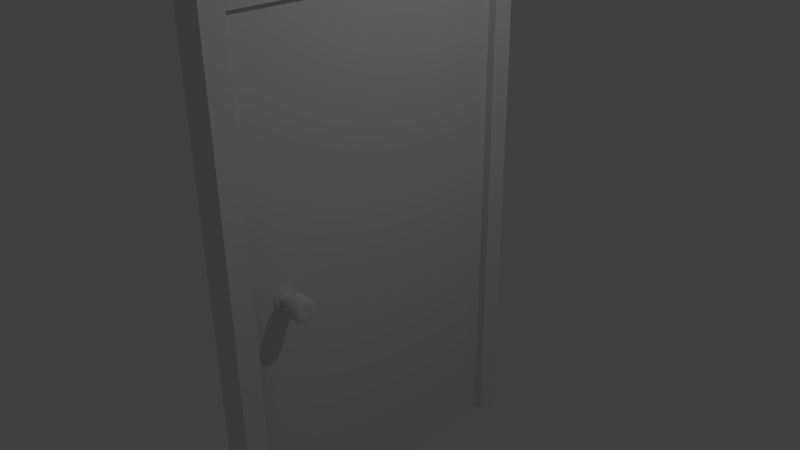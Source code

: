 # Source: doorknob.blend  (saved by Blender 2.74.0; exported with 4.5.12 LTS)
import bpy
from mathutils import Matrix  # noqa: F401  (used for matrix-valued properties, if any)

bpy.ops.wm.read_factory_settings(use_empty=True)
scene = bpy.context.scene
scene.name = 'Scene'

# ---- collections
col_collection_1 = bpy.data.collections.new('Collection 1'); scene.collection.children.link(col_collection_1)
col_collection_2 = bpy.data.collections.new('Collection 2'); scene.collection.children.link(col_collection_2)

# ---- materials (node trees are filled in below, after node groups)
mat_material = bpy.data.materials.new('Material')
mat_material.alpha_threshold = 0.0
mat_material.use_transparent_shadow = False
mat_material.roughness = 0.5
mat_material.line_color = (0.0, 0.0, 0.0, 1.0)
mat_material_001 = bpy.data.materials.new('Material.001')
mat_material_001.alpha_threshold = 0.0
mat_material_001.use_transparent_shadow = False
mat_material_001.roughness = 0.5
mat_material_001.line_color = (0.0, 0.0, 0.0, 1.0)

# ---- material node trees

# ---- world
world_world = bpy.data.worlds.new('World'); scene.world = world_world
world_world.color = (0.05088, 0.05088, 0.05088)
world_world.use_sun_shadow = False
world_world.sun_shadow_jitter_overblur = 0.0
world_world.cycles.sampling_method = 'MANUAL'
world_world.cycles.sample_map_resolution = 256

# ---- cameras
cam_camera = bpy.data.cameras.new('Camera')
cam_camera.clip_end = 100.0
cam_camera.lens = 35.0
cam_camera.sensor_width = 32.0
cam_camera.sensor_height = 18.0
cam_camera.ortho_scale = 7.314
cam_camera.dof.focus_distance = 0.0
cam_camera.dof.aperture_fstop = 128.0

# ---- lights
light_lamp = bpy.data.lights.new('Lamp', 'POINT')
light_lamp.transmission_factor = 0.0
light_lamp.cutoff_distance = 30.0
light_lamp.energy = 100.0
light_lamp.shadow_buffer_clip_start = 1.001
light_lamp.shadow_soft_size = 0.1
light_lamp.shadow_maximum_resolution = 0.006
light_lamp.use_absolute_resolution = True
light_lamp.cycles.use_multiple_importance_sampling = False

# ---- meshes
me_cube = bpy.data.meshes.new('Cube')
me_cube.from_pydata([(1.0, 1.0, -1.0), (1.0, -1.0, -1.0), (-1.0, -1.0, -1.0), (-1.0, 1.0, -1.0), (1.0, 1.0, 1.0), (1.0, -1.0, 1.0), (-1.0, -1.0, 1.0), (-1.0, 1.0, 1.0)], [], [(0, 1, 2, 3), (4, 7, 6, 5), (0, 4, 5, 1), (1, 5, 6, 2), (2, 6, 7, 3), (4, 0, 3, 7)])
me_cube.materials.append(mat_material)
me_cube.use_remesh_preserve_volume = False
me_cube.use_remesh_preserve_attributes = False
me_cube.use_mirror_vertex_groups = False
me_cube.update()
me_cube_001 = bpy.data.meshes.new('Cube.001')
me_cube_001.from_pydata([(2.235, 1.0, -1.0), (1.0, -1.0, -1.0), (-1.0, -1.0, -1.0), (-2.485, 1.0, -1.0), (2.235, 1.0, 1.0), (2.235, -1.0, 1.0), (-2.485, -1.0, 1.0), (-2.485, 1.0, 1.0), (2.235, -1.0, -1.0), (-2.485, -1.0, -1.0), (2.235, -1.0, 1.0), (-2.485, -1.0, 1.0), (2.235, -1.152, -1.0), (-2.485, -1.152, -1.0), (2.235, -1.152, 1.0), (-2.485, -1.152, 1.0), (2.235, 1.0, 1.087), (2.235, -1.0, 1.087), (-2.485, 1.0, 1.087), (-2.485, -1.0, 1.087), (2.235, 1.152, -1.0), (-2.485, 1.152, -1.0), (2.235, 1.152, 1.0), (-2.485, 1.152, 1.0), (2.235, 1.0, 1.087), (-2.485, 1.0, 1.087), (2.235, 1.152, 1.087), (-2.485, 1.152, 1.087), (2.235, -1.0, 1.087), (-2.485, -1.0, 1.087), (2.235, -1.152, 1.087), (-2.485, -1.152, 1.087)], [], [(7, 6, 19, 18), (5, 6, 11, 10), (4, 22, 26, 24), (11, 15, 31, 29), (6, 2, 9, 11), (1, 5, 10, 8), (2, 1, 8, 9), (12, 14, 15, 13), (11, 9, 13, 15), (8, 10, 14, 12), (9, 8, 12, 13), (16, 18, 19, 17), (6, 5, 17, 19), (5, 4, 16, 17), (22, 20, 21, 23), (3, 7, 23, 21), (4, 0, 20, 22), (0, 3, 21, 20), (25, 24, 26, 27), (23, 7, 25, 27), (22, 23, 27, 26), (7, 4, 24, 25), (28, 29, 31, 30), (14, 10, 28, 30), (15, 14, 30, 31), (10, 11, 29, 28), (10, 8, 9, 11), (3, 0, 4, 7), (11, 7, 4, 10)])
me_cube_001.materials.append(mat_material_001)
me_cube_001.use_remesh_preserve_volume = False
me_cube_001.use_remesh_preserve_attributes = False
me_cube_001.use_mirror_vertex_groups = False
me_cube_001.update()
me_circle = bpy.data.meshes.new('Circle')
me_circle.from_pydata([(0.0, 1.0, 0.0), (-0.1951, 0.9808, 0.0), (-0.3827, 0.9239, 0.0), (-0.5556, 0.8315, 0.0), (-0.7071, 0.7071, 0.0), (-0.8315, 0.5556, 0.0), (-0.9239, 0.3827, 0.0), (-0.9808, 0.1951, 0.0), (-1.0, 7.55e-08, 0.0), (-0.9808, -0.1951, 0.0), (-0.9239, -0.3827, 0.0), (-0.8315, -0.5556, 0.0), (-0.7071, -0.7071, 0.0), (-0.5556, -0.8315, 0.0), (-0.3827, -0.9239, 0.0), (-0.1951, -0.9808, 0.0), (3.258e-07, -1.0, 0.0), (0.1951, -0.9808, 0.0), (0.3827, -0.9239, 0.0), (0.5556, -0.8315, 0.0), (0.7071, -0.7071, 0.0), (0.8315, -0.5556, 0.0), (0.9239, -0.3827, 0.0), (0.9808, -0.1951, 0.0), (1.0, 9.656e-07, 0.0), (0.9808, 0.1951, 0.0), (0.9239, 0.3827, 0.0), (0.8315, 0.5556, 0.0), (0.7071, 0.7071, 0.0), (0.5556, 0.8315, 0.0), (0.3827, 0.9239, 0.0), (0.1951, 0.9808, 0.0), (4.397e-09, 1.0, 0.05824), (-0.1951, 0.9808, 0.05824), (-0.3827, 0.9239, 0.05824), (-0.5556, 0.8315, 0.05824), (-0.7071, 0.7071, 0.05824), (-0.8315, 0.5556, 0.05824), (-0.9239, 0.3827, 0.05824), (-0.9808, 0.1951, 0.05824), (-1.0, 7.55e-08, 0.05824), (-0.9808, -0.1951, 0.05824), (-0.9239, -0.3827, 0.05824), (-0.8315, -0.5556, 0.05824), (-0.7071, -0.7071, 0.05824), (-0.5556, -0.8315, 0.05824), (-0.3827, -0.9239, 0.05824), (-0.1951, -0.9808, 0.05824), (3.302e-07, -1.0, 0.05824), (0.1951, -0.9808, 0.05824), (0.3827, -0.9239, 0.05824), (0.5556, -0.8315, 0.05824), (0.7071, -0.7071, 0.05824), (0.8315, -0.5556, 0.05824), (0.9239, -0.3827, 0.05824), (0.9808, -0.1951, 0.05824), (1.0, 9.656e-07, 0.05824), (0.9808, 0.1951, 0.05824), (0.9239, 0.3827, 0.05824), (0.8315, 0.5556, 0.05824), (0.7071, 0.7071, 0.05824), (0.5556, 0.8315, 0.05824), (0.3827, 0.9239, 0.05824), (0.1951, 0.9808, 0.05824), (1.47e-09, 0.9383, 0.1242), (-0.183, 0.9202, 0.1242), (-0.3591, 0.8668, 0.1242), (-0.5213, 0.7801, 0.1242), (-0.6634, 0.6634, 0.1242), (-0.7801, 0.5213, 0.1242), (-0.8668, 0.3591, 0.1242), (-0.9202, 0.183, 0.1242), (-0.9383, 8.843e-08, 0.1242), (-0.9202, -0.183, 0.1242), (-0.8668, -0.3591, 0.1242), (-0.7801, -0.5213, 0.1242), (-0.6634, -0.6634, 0.1242), (-0.5213, -0.7801, 0.1242), (-0.3591, -0.8668, 0.1242), (-0.183, -0.9202, 0.1242), (3.072e-07, -0.9383, 0.1242), (0.183, -0.9202, 0.1242), (0.3591, -0.8668, 0.1242), (0.5213, -0.7801, 0.1242), (0.6634, -0.6634, 0.1242), (0.7801, -0.5213, 0.1242), (0.8668, -0.3591, 0.1242), (0.9202, -0.183, 0.1242), (0.9383, 9.236e-07, 0.1242), (0.9202, 0.183, 0.1242), (0.8668, 0.3591, 0.1242), (0.7801, 0.5213, 0.1242), (0.6634, 0.6634, 0.1242), (0.5213, 0.7801, 0.1242), (0.3591, 0.8668, 0.1242), (0.183, 0.9202, 0.1242), (-2.318e-08, 0.7061, 0.2097), (-0.1378, 0.6926, 0.2097), (-0.2702, 0.6524, 0.2097), (-0.3923, 0.5871, 0.2097), (-0.4993, 0.4993, 0.2097), (-0.5871, 0.3923, 0.2097), (-0.6524, 0.2702, 0.2097), (-0.6926, 0.1378, 0.2097), (-0.7061, 1.403e-07, 0.2097), (-0.6926, -0.1378, 0.2097), (-0.6524, -0.2702, 0.2097), (-0.5871, -0.3923, 0.2097), (-0.4993, -0.4993, 0.2097), (-0.3923, -0.5871, 0.2097), (-0.2702, -0.6524, 0.2097), (-0.1378, -0.6926, 0.2097), (2.069e-07, -0.7061, 0.2097), (0.1378, -0.6926, 0.2097), (0.2702, -0.6524, 0.2097), (0.3923, -0.5871, 0.2097), (0.4993, -0.4993, 0.2097), (0.5871, -0.3923, 0.2097), (0.6524, -0.2702, 0.2097), (0.6926, -0.1378, 0.2097), (0.7061, 7.688e-07, 0.2097), (0.6926, 0.1378, 0.2097), (0.6524, 0.2702, 0.2097), (0.5871, 0.3923, 0.2097), (0.4993, 0.4993, 0.2097), (0.3923, 0.5871, 0.2097), (0.2702, 0.6524, 0.2097), (0.1378, 0.6926, 0.2097), (-3.161e-08, 0.6674, 0.1589), (-0.1302, 0.6546, 0.1589), (-0.2554, 0.6166, 0.1589), (-0.3708, 0.5549, 0.1589), (-0.4719, 0.4719, 0.1589), (-0.5549, 0.3708, 0.1589), (-0.6166, 0.2554, 0.1589), (-0.6546, 0.1302, 0.1589), (-0.6674, 1.501e-07, 0.1589), (-0.6546, -0.1302, 0.1589), (-0.6166, -0.2554, 0.1589), (-0.5549, -0.3708, 0.1589), (-0.4719, -0.4719, 0.1589), (-0.3708, -0.5549, 0.1589), (-0.2554, -0.6166, 0.1589), (-0.1302, -0.6546, 0.1589), (1.859e-07, -0.6674, 0.1589), (0.1302, -0.6546, 0.1589), (0.2554, -0.6166, 0.1589), (0.3708, -0.5549, 0.1589), (0.4719, -0.4719, 0.1589), (0.5549, -0.3708, 0.1589), (0.6166, -0.2554, 0.1589), (0.6546, -0.1302, 0.1589), (0.6674, 7.441e-07, 0.1589), (0.6546, 0.1302, 0.1589), (0.6166, 0.2554, 0.1589), (0.5549, 0.3708, 0.1589), (0.4719, 0.4719, 0.1589), (0.3708, 0.5549, 0.1589), (0.2554, 0.6166, 0.1589), (0.1302, 0.6546, 0.1589), (-3.74e-08, 0.6153, 0.1589), (-0.12, 0.6035, 0.1589), (-0.2355, 0.5685, 0.1589), (-0.3419, 0.5116, 0.1589), (-0.4351, 0.4351, 0.1589), (-0.5116, 0.3419, 0.1589), (-0.5685, 0.2355, 0.1589), (-0.6035, 0.12, 0.1589), (-0.6153, 1.615e-07, 0.1589), (-0.6035, -0.12, 0.1589), (-0.5685, -0.2355, 0.1589), (-0.5116, -0.3419, 0.1589), (-0.4351, -0.4351, 0.1589), (-0.3419, -0.5116, 0.1589), (-0.2355, -0.5685, 0.1589), (-0.12, -0.6035, 0.1589), (1.631e-07, -0.6153, 0.1589), (0.12, -0.6035, 0.1589), (0.2355, -0.5685, 0.1589), (0.3419, -0.5116, 0.1589), (0.4351, -0.4351, 0.1589), (0.5116, -0.3419, 0.1589), (0.5685, -0.2355, 0.1589), (0.6035, -0.12, 0.1589), (0.6153, 7.092e-07, 0.1589), (0.6035, 0.12, 0.1589), (0.5685, 0.2355, 0.1589), (0.5116, 0.3419, 0.1589), (0.4351, 0.4351, 0.1589), (0.3419, 0.5116, 0.1589), (0.2355, 0.5685, 0.1589), (0.12, 0.6035, 0.1589), (-1.89e-08, 0.3628, 0.6804), (-0.07078, 0.3558, 0.6804), (-0.1388, 0.3352, 0.6804), (-0.2016, 0.3017, 0.6804), (-0.2566, 0.2566, 0.6804), (-0.3017, 0.2016, 0.6804), (-0.3352, 0.1388, 0.6804), (-0.3558, 0.07078, 0.6804), (-0.3628, 2.251e-07, 0.6804), (-0.3558, -0.07078, 0.6804), (-0.3352, -0.1388, 0.6804), (-0.3017, -0.2016, 0.6804), (-0.2566, -0.2566, 0.6804), (-0.2016, -0.3017, 0.6804), (-0.1388, -0.3352, 0.6804), (-0.07078, -0.3558, 0.6804), (9.932e-08, -0.3628, 0.6804), (0.07078, -0.3558, 0.6804), (0.1388, -0.3352, 0.6804), (0.2016, -0.3017, 0.6804), (0.2566, -0.2566, 0.6804), (0.3017, -0.2016, 0.6804), (0.3352, -0.1388, 0.6804), (0.3558, -0.07078, 0.6804), (0.3628, 5.481e-07, 0.6804), (0.3558, 0.07078, 0.6804), (0.3352, 0.1388, 0.6804), (0.3017, 0.2016, 0.6804), (0.2566, 0.2566, 0.6804), (0.2016, 0.3017, 0.6804), (0.1388, 0.3352, 0.6804), (0.07078, 0.3558, 0.6804), (-3.665e-09, 0.3628, 0.8822), (-0.07078, 0.3558, 0.8822), (-0.1388, 0.3352, 0.8822), (-0.2016, 0.3017, 0.8822), (-0.2566, 0.2566, 0.8822), (-0.3017, 0.2016, 0.8822), (-0.3352, 0.1388, 0.8822), (-0.3558, 0.07078, 0.8822), (-0.3628, 2.251e-07, 0.8822), (-0.3558, -0.07078, 0.8822), (-0.3352, -0.1388, 0.8822), (-0.3017, -0.2016, 0.8822), (-0.2566, -0.2566, 0.8822), (-0.2016, -0.3017, 0.8822), (-0.1388, -0.3352, 0.8822), (-0.07078, -0.3558, 0.8822), (1.146e-07, -0.3628, 0.8822), (0.07078, -0.3558, 0.8822), (0.1388, -0.3352, 0.8822), (0.2016, -0.3017, 0.8822), (0.2566, -0.2566, 0.8822), (0.3017, -0.2016, 0.8822), (0.3352, -0.1388, 0.8822), (0.3558, -0.07078, 0.8822), (0.3628, 5.481e-07, 0.8822), (0.3558, 0.07078, 0.8822), (0.3352, 0.1388, 0.8822), (0.3017, 0.2016, 0.8822), (0.2566, 0.2566, 0.8822), (0.2016, 0.3017, 0.8822), (0.1388, 0.3352, 0.8822), (0.07078, 0.3558, 0.8822), (3.279e-08, 0.8643, 0.8822), (-0.1686, 0.8477, 0.8822), (-0.3308, 0.7985, 0.8822), (-0.4802, 0.7187, 0.8822), (-0.6112, 0.6112, 0.8822), (-0.7187, 0.4802, 0.8822), (-0.7985, 0.3308, 0.8822), (-0.8477, 0.1686, 0.8822), (-0.8643, 9.351e-08, 0.8822), (-0.8477, -0.1686, 0.8822), (-0.7985, -0.3308, 0.8822), (-0.7187, -0.4802, 0.8822), (-0.6112, -0.6112, 0.8822), (-0.4802, -0.7187, 0.8822), (-0.3308, -0.7985, 0.8822), (-0.1686, -0.8477, 0.8822), (3.144e-07, -0.8643, 0.8822), (0.1686, -0.8477, 0.8822), (0.3308, -0.7985, 0.8822), (0.4802, -0.7187, 0.8822), (0.6112, -0.6112, 0.8822), (0.7187, -0.4802, 0.8822), (0.7985, -0.3308, 0.8822), (0.8477, -0.1686, 0.8822), (0.8643, 8.629e-07, 0.8822), (0.8477, 0.1686, 0.8822), (0.7985, 0.3308, 0.8822), (0.7187, 0.4802, 0.8822), (0.6112, 0.6112, 0.8822), (0.4802, 0.7187, 0.8822), (0.3308, 0.7985, 0.8822), (0.1686, 0.8477, 0.8822), (5.545e-08, 0.9474, 1.027), (-0.1848, 0.9292, 1.027), (-0.3626, 0.8753, 1.027), (-0.5264, 0.7878, 1.027), (-0.6699, 0.6699, 1.027), (-0.7878, 0.5264, 1.027), (-0.8753, 0.3626, 1.027), (-0.9292, 0.1848, 1.027), (-0.9474, 7.152e-08, 1.027), (-0.9292, -0.1848, 1.027), (-0.8753, -0.3626, 1.027), (-0.7878, -0.5264, 1.027), (-0.6699, -0.6699, 1.027), (-0.5264, -0.7878, 1.027), (-0.3626, -0.8753, 1.027), (-0.1848, -0.9292, 1.027), (3.642e-07, -0.9474, 1.027), (0.1848, -0.9292, 1.027), (0.3626, -0.8753, 1.027), (0.5264, -0.7878, 1.027), (0.6699, -0.6699, 1.027), (0.7878, -0.5264, 1.027), (0.8753, -0.3626, 1.027), (0.9292, -0.1848, 1.027), (0.9474, 9.148e-07, 1.027), (0.9292, 0.1848, 1.027), (0.8753, 0.3626, 1.027), (0.7878, 0.5264, 1.027), (0.6699, 0.6699, 1.027), (0.5264, 0.7878, 1.027), (0.3626, 0.8753, 1.027), (0.1848, 0.9292, 1.027), (7.535e-08, 0.9963, 1.228), (-0.1944, 0.9772, 1.228), (-0.3813, 0.9205, 1.228), (-0.5535, 0.8284, 1.228), (-0.7045, 0.7045, 1.228), (-0.8284, 0.5535, 1.228), (-0.9205, 0.3813, 1.228), (-0.9772, 0.1944, 1.228), (-0.9963, 6.195e-08, 1.228), (-0.9772, -0.1944, 1.228), (-0.9205, -0.3813, 1.228), (-0.8284, -0.5535, 1.228), (-0.7045, -0.7045, 1.228), (-0.5535, -0.8284, 1.228), (-0.3813, -0.9205, 1.228), (-0.1944, -0.9772, 1.228), (4e-07, -0.9963, 1.228), (0.1944, -0.9772, 1.228), (0.3813, -0.9205, 1.228), (0.5535, -0.8284, 1.228), (0.7045, -0.7045, 1.228), (0.8284, -0.5535, 1.228), (0.9205, -0.3813, 1.228), (0.9772, -0.1944, 1.228), (0.9963, 9.488e-07, 1.228), (0.9772, 0.1944, 1.228), (0.9205, 0.3813, 1.228), (0.8284, 0.5535, 1.228), (0.7045, 0.7045, 1.228), (0.5535, 0.8284, 1.228), (0.3813, 0.9205, 1.228), (0.1944, 0.9772, 1.228), (1.533e-07, 0.9963, 2.26), (-0.1944, 0.9772, 2.26), (-0.3813, 0.9205, 2.26), (-0.5535, 0.8284, 2.26), (-0.7045, 0.7045, 2.26), (-0.8284, 0.5535, 2.26), (-0.9205, 0.3813, 2.26), (-0.9772, 0.1944, 2.26), (-0.9963, 6.195e-08, 2.26), (-0.9772, -0.1944, 2.26), (-0.9205, -0.3813, 2.26), (-0.8284, -0.5535, 2.26), (-0.7045, -0.7045, 2.26), (-0.5535, -0.8284, 2.26), (-0.3813, -0.9205, 2.26), (-0.1944, -0.9772, 2.26), (4.779e-07, -0.9963, 2.26), (0.1944, -0.9772, 2.26), (0.3813, -0.9205, 2.26), (0.5535, -0.8284, 2.26), (0.7045, -0.7045, 2.26), (0.8284, -0.5535, 2.26), (0.9205, -0.3813, 2.26), (0.9772, -0.1944, 2.26), (0.9963, 9.488e-07, 2.26), (0.9772, 0.1944, 2.26), (0.9205, 0.3813, 2.26), (0.8284, 0.5535, 2.26), (0.7045, 0.7045, 2.26), (0.5535, 0.8284, 2.26), (0.3813, 0.9205, 2.26), (0.1944, 0.9772, 2.26), (1.629e-07, 0.9238, 2.475), (-0.1802, 0.9061, 2.475), (-0.3535, 0.8535, 2.475), (-0.5133, 0.7681, 2.475), (-0.6533, 0.6533, 2.475), (-0.7681, 0.5133, 2.475), (-0.8535, 0.3535, 2.475), (-0.9061, 0.1802, 2.475), (-0.9238, 7.926e-08, 2.475), (-0.9061, -0.1802, 2.475), (-0.8535, -0.3535, 2.475), (-0.7681, -0.5133, 2.475), (-0.6533, -0.6533, 2.475), (-0.5133, -0.7681, 2.475), (-0.3535, -0.8535, 2.475), (-0.1802, -0.9061, 2.475), (4.639e-07, -0.9238, 2.475), (0.1802, -0.9061, 2.475), (0.3535, -0.8535, 2.475), (0.5133, -0.7681, 2.475), (0.6533, -0.6532, 2.475), (0.7681, -0.5133, 2.475), (0.8535, -0.3535, 2.475), (0.9061, -0.1802, 2.475), (0.9238, 9.016e-07, 2.475), (0.9061, 0.1802, 2.475), (0.8535, 0.3535, 2.475), (0.7681, 0.5133, 2.475), (0.6532, 0.6533, 2.475), (0.5133, 0.7681, 2.475), (0.3535, 0.8535, 2.475), (0.1802, 0.9061, 2.475), (1.511e-07, 0.7376, 2.596), (-0.1439, 0.7234, 2.596), (-0.2823, 0.6815, 2.596), (-0.4098, 0.6133, 2.596), (-0.5216, 0.5216, 2.596), (-0.6133, 0.4098, 2.596), (-0.6815, 0.2823, 2.596), (-0.7234, 0.1439, 2.596), (-0.7376, 1.241e-07, 2.596), (-0.7234, -0.1439, 2.596), (-0.6815, -0.2823, 2.596), (-0.6133, -0.4098, 2.596), (-0.5216, -0.5216, 2.596), (-0.4098, -0.6133, 2.596), (-0.2823, -0.6815, 2.596), (-0.1439, -0.7234, 2.596), (3.915e-07, -0.7376, 2.596), (0.1439, -0.7234, 2.596), (0.2823, -0.6815, 2.596), (0.4098, -0.6133, 2.596), (0.5216, -0.5216, 2.596), (0.6133, -0.4098, 2.596), (0.6815, -0.2823, 2.596), (0.7234, -0.1439, 2.596), (0.7376, 7.806e-07, 2.596), (0.7234, 0.1439, 2.596), (0.6815, 0.2823, 2.596), (0.6133, 0.4098, 2.596), (0.5216, 0.5216, 2.596), (0.4098, 0.6133, 2.596), (0.2823, 0.6815, 2.596), (0.1439, 0.7234, 2.596), (1.099e-07, 0.3261, 2.596), (-0.06361, 0.3198, 2.596), (-0.1248, 0.3013, 2.596), (-0.1812, 0.2711, 2.596), (-0.2306, 0.2306, 2.596), (-0.2711, 0.1812, 2.596), (-0.3013, 0.1248, 2.596), (-0.3198, 0.06361, 2.596), (-0.3261, 2.243e-07, 2.596), (-0.3198, -0.06361, 2.596), (-0.3013, -0.1248, 2.596), (-0.2711, -0.1812, 2.596), (-0.2306, -0.2306, 2.596), (-0.1812, -0.2711, 2.596), (-0.1248, -0.3013, 2.596), (-0.06361, -0.3198, 2.596), (2.162e-07, -0.3261, 2.596), (0.06361, -0.3198, 2.596), (0.1248, -0.3013, 2.596), (0.1812, -0.2711, 2.596), (0.2306, -0.2306, 2.596), (0.2711, -0.1812, 2.596), (0.3013, -0.1248, 2.596), (0.3198, -0.06361, 2.596), (0.3261, 5.145e-07, 2.596), (0.3198, 0.06361, 2.596), (0.3013, 0.1248, 2.596), (0.2711, 0.1812, 2.596), (0.2306, 0.2306, 2.596), (0.1812, 0.2711, 2.596), (0.1248, 0.3013, 2.596), (0.06361, 0.3198, 2.596), (0.1458, 0.0328, 2.573), (0.1458, -0.01318, 2.573), (-0.1396, 0.02991, 2.573), (-0.1396, -0.01607, 2.573), (-0.03912, -0.03391, 2.573), (0.03224, 0.01831, 2.573), (0.1036, 0.006707, 2.573), (0.1036, -0.03927, 2.573), (0.03224, -0.02767, 2.573), (-0.03912, -0.07989, 2.573), (0.1458, 0.0328, 2.525), (0.1458, -0.01318, 2.525), (-0.1396, 0.02991, 2.525), (-0.1396, -0.01607, 2.525), (-0.03912, -0.03391, 2.525), (0.03224, 0.01831, 2.525), (0.1036, 0.006707, 2.525), (0.1036, -0.03927, 2.525), (0.03224, -0.02767, 2.525), (-0.03912, -0.07989, 2.525), (9.217e-08, 0.1826, 2.551), (-0.03563, 0.1791, 2.551), (-0.06988, 0.1687, 2.551), (-0.1015, 0.1518, 2.551), (-0.1291, 0.1291, 2.551), (-0.1518, 0.1015, 2.551), (-0.1687, 0.06988, 2.551), (-0.1791, 0.03563, 2.551), (-0.1826, 2.538e-07, 2.551), (-0.1791, -0.03563, 2.551), (-0.1687, -0.06988, 2.551), (-0.1518, -0.1015, 2.551), (-0.1291, -0.1291, 2.551), (-0.1015, -0.1518, 2.551), (-0.06988, -0.1687, 2.551), (-0.03563, -0.1791, 2.551), (1.517e-07, -0.1826, 2.551), (0.03563, -0.1791, 2.551), (0.06988, -0.1687, 2.551), (0.1015, -0.1518, 2.551), (0.1291, -0.1291, 2.551), (0.1518, -0.1015, 2.551), (0.1687, -0.06988, 2.551), (0.1791, -0.03563, 2.551), (0.1826, 4.164e-07, 2.551), (0.1791, 0.03563, 2.551), (0.1687, 0.06988, 2.551), (0.1518, 0.1015, 2.551), (0.1291, 0.1291, 2.551), (0.1015, 0.1518, 2.551), (0.06988, 0.1687, 2.551), (0.03563, 0.1791, 2.551)], [], [(28, 27, 59, 60), (17, 16, 48, 49), (6, 5, 37, 38), (26, 25, 57, 58), (4, 3, 35, 36), (15, 14, 46, 47), (24, 23, 55, 56), (2, 1, 33, 34), (13, 12, 44, 45), (22, 21, 53, 54), (11, 10, 42, 43), (31, 30, 62, 63), (20, 19, 51, 52), (9, 8, 40, 41), (29, 28, 60, 61), (18, 17, 49, 50), (7, 6, 38, 39), (27, 26, 58, 59), (5, 4, 36, 37), (16, 15, 47, 48), (25, 24, 56, 57), (3, 2, 34, 35), (14, 13, 45, 46), (23, 22, 54, 55), (1, 0, 32, 33), (12, 11, 43, 44), (0, 31, 63, 32), (21, 20, 52, 53), (10, 9, 41, 42), (30, 29, 61, 62), (19, 18, 50, 51), (8, 7, 39, 40), (61, 60, 92, 93), (50, 49, 81, 82), (39, 38, 70, 71), (59, 58, 90, 91), (37, 36, 68, 69), (48, 47, 79, 80), (57, 56, 88, 89), (35, 34, 66, 67), (46, 45, 77, 78), (55, 54, 86, 87), (33, 32, 64, 65), (44, 43, 75, 76), (32, 63, 95, 64), (53, 52, 84, 85), (42, 41, 73, 74), (62, 61, 93, 94), (51, 50, 82, 83), (40, 39, 71, 72), (60, 59, 91, 92), (49, 48, 80, 81), (38, 37, 69, 70), (58, 57, 89, 90), (36, 35, 67, 68), (47, 46, 78, 79), (56, 55, 87, 88), (34, 33, 65, 66), (45, 44, 76, 77), (54, 53, 85, 86), (43, 42, 74, 75), (63, 62, 94, 95), (52, 51, 83, 84), (41, 40, 72, 73), (95, 94, 126, 127), (84, 83, 115, 116), (73, 72, 104, 105), (93, 92, 124, 125), (82, 81, 113, 114), (71, 70, 102, 103), (91, 90, 122, 123), (69, 68, 100, 101), (80, 79, 111, 112), (89, 88, 120, 121), (67, 66, 98, 99), (78, 77, 109, 110), (87, 86, 118, 119), (65, 64, 96, 97), (76, 75, 107, 108), (64, 95, 127, 96), (85, 84, 116, 117), (74, 73, 105, 106), (94, 93, 125, 126), (83, 82, 114, 115), (72, 71, 103, 104), (92, 91, 123, 124), (81, 80, 112, 113), (70, 69, 101, 102), (90, 89, 121, 122), (68, 67, 99, 100), (79, 78, 110, 111), (88, 87, 119, 120), (66, 65, 97, 98), (77, 76, 108, 109), (86, 85, 117, 118), (75, 74, 106, 107), (118, 117, 149, 150), (107, 106, 138, 139), (127, 126, 158, 159), (116, 115, 147, 148), (105, 104, 136, 137), (125, 124, 156, 157), (114, 113, 145, 146), (103, 102, 134, 135), (123, 122, 154, 155), (101, 100, 132, 133), (112, 111, 143, 144), (121, 120, 152, 153), (99, 98, 130, 131), (110, 109, 141, 142), (119, 118, 150, 151), (97, 96, 128, 129), (108, 107, 139, 140), (96, 127, 159, 128), (117, 116, 148, 149), (106, 105, 137, 138), (126, 125, 157, 158), (115, 114, 146, 147), (104, 103, 135, 136), (124, 123, 155, 156), (113, 112, 144, 145), (102, 101, 133, 134), (122, 121, 153, 154), (100, 99, 131, 132), (111, 110, 142, 143), (120, 119, 151, 152), (98, 97, 129, 130), (109, 108, 140, 141), (152, 151, 183, 184), (130, 129, 161, 162), (141, 140, 172, 173), (150, 149, 181, 182), (139, 138, 170, 171), (159, 158, 190, 191), (148, 147, 179, 180), (137, 136, 168, 169), (157, 156, 188, 189), (146, 145, 177, 178), (135, 134, 166, 167), (155, 154, 186, 187), (133, 132, 164, 165), (144, 143, 175, 176), (153, 152, 184, 185), (131, 130, 162, 163), (142, 141, 173, 174), (151, 150, 182, 183), (129, 128, 160, 161), (140, 139, 171, 172), (128, 159, 191, 160), (149, 148, 180, 181), (138, 137, 169, 170), (158, 157, 189, 190), (147, 146, 178, 179), (136, 135, 167, 168), (156, 155, 187, 188), (145, 144, 176, 177), (134, 133, 165, 166), (154, 153, 185, 186), (132, 131, 163, 164), (143, 142, 174, 175), (186, 185, 217, 218), (164, 163, 195, 196), (175, 174, 206, 207), (184, 183, 215, 216), (162, 161, 193, 194), (173, 172, 204, 205), (182, 181, 213, 214), (171, 170, 202, 203), (191, 190, 222, 223), (180, 179, 211, 212), (169, 168, 200, 201), (189, 188, 220, 221), (178, 177, 209, 210), (167, 166, 198, 199), (187, 186, 218, 219), (165, 164, 196, 197), (176, 175, 207, 208), (185, 184, 216, 217), (163, 162, 194, 195), (174, 173, 205, 206), (183, 182, 214, 215), (161, 160, 192, 193), (172, 171, 203, 204), (160, 191, 223, 192), (181, 180, 212, 213), (170, 169, 201, 202), (190, 189, 221, 222), (179, 178, 210, 211), (168, 167, 199, 200), (188, 187, 219, 220), (177, 176, 208, 209), (166, 165, 197, 198), (220, 219, 251, 252), (209, 208, 240, 241), (198, 197, 229, 230), (218, 217, 249, 250), (196, 195, 227, 228), (207, 206, 238, 239), (216, 215, 247, 248), (194, 193, 225, 226), (205, 204, 236, 237), (214, 213, 245, 246), (203, 202, 234, 235), (223, 222, 254, 255), (212, 211, 243, 244), (201, 200, 232, 233), (221, 220, 252, 253), (210, 209, 241, 242), (199, 198, 230, 231), (219, 218, 250, 251), (197, 196, 228, 229), (208, 207, 239, 240), (217, 216, 248, 249), (195, 194, 226, 227), (206, 205, 237, 238), (215, 214, 246, 247), (193, 192, 224, 225), (204, 203, 235, 236), (192, 223, 255, 224), (213, 212, 244, 245), (202, 201, 233, 234), (222, 221, 253, 254), (211, 210, 242, 243), (200, 199, 231, 232), (254, 253, 285, 286), (243, 242, 274, 275), (232, 231, 263, 264), (252, 251, 283, 284), (241, 240, 272, 273), (230, 229, 261, 262), (250, 249, 281, 282), (228, 227, 259, 260), (239, 238, 270, 271), (248, 247, 279, 280), (226, 225, 257, 258), (237, 236, 268, 269), (246, 245, 277, 278), (235, 234, 266, 267), (255, 254, 286, 287), (244, 243, 275, 276), (233, 232, 264, 265), (253, 252, 284, 285), (242, 241, 273, 274), (231, 230, 262, 263), (251, 250, 282, 283), (229, 228, 260, 261), (240, 239, 271, 272), (249, 248, 280, 281), (227, 226, 258, 259), (238, 237, 269, 270), (247, 246, 278, 279), (225, 224, 256, 257), (236, 235, 267, 268), (224, 255, 287, 256), (245, 244, 276, 277), (234, 233, 265, 266), (256, 287, 319, 288), (277, 276, 308, 309), (266, 265, 297, 298), (286, 285, 317, 318), (275, 274, 306, 307), (264, 263, 295, 296), (284, 283, 315, 316), (273, 272, 304, 305), (262, 261, 293, 294), (282, 281, 313, 314), (260, 259, 291, 292), (271, 270, 302, 303), (280, 279, 311, 312), (258, 257, 289, 290), (269, 268, 300, 301), (278, 277, 309, 310), (267, 266, 298, 299), (287, 286, 318, 319), (276, 275, 307, 308), (265, 264, 296, 297), (285, 284, 316, 317), (274, 273, 305, 306), (263, 262, 294, 295), (283, 282, 314, 315), (261, 260, 292, 293), (272, 271, 303, 304), (281, 280, 312, 313), (259, 258, 290, 291), (270, 269, 301, 302), (279, 278, 310, 311), (257, 256, 288, 289), (268, 267, 299, 300), (311, 310, 342, 343), (289, 288, 320, 321), (300, 299, 331, 332), (288, 319, 351, 320), (309, 308, 340, 341), (298, 297, 329, 330), (318, 317, 349, 350), (307, 306, 338, 339), (296, 295, 327, 328), (316, 315, 347, 348), (305, 304, 336, 337), (294, 293, 325, 326), (314, 313, 345, 346), (292, 291, 323, 324), (303, 302, 334, 335), (312, 311, 343, 344), (290, 289, 321, 322), (301, 300, 332, 333), (310, 309, 341, 342), (299, 298, 330, 331), (319, 318, 350, 351), (308, 307, 339, 340), (297, 296, 328, 329), (317, 316, 348, 349), (306, 305, 337, 338), (295, 294, 326, 327), (315, 314, 346, 347), (293, 292, 324, 325), (304, 303, 335, 336), (313, 312, 344, 345), (291, 290, 322, 323), (302, 301, 333, 334), (345, 344, 376, 377), (323, 322, 354, 355), (334, 333, 365, 366), (343, 342, 374, 375), (321, 320, 352, 353), (332, 331, 363, 364), (320, 351, 383, 352), (341, 340, 372, 373), (330, 329, 361, 362), (350, 349, 381, 382), (339, 338, 370, 371), (328, 327, 359, 360), (348, 347, 379, 380), (337, 336, 368, 369), (326, 325, 357, 358), (346, 345, 377, 378), (324, 323, 355, 356), (335, 334, 366, 367), (344, 343, 375, 376), (322, 321, 353, 354), (333, 332, 364, 365), (342, 341, 373, 374), (331, 330, 362, 363), (351, 350, 382, 383), (340, 339, 371, 372), (329, 328, 360, 361), (349, 348, 380, 381), (338, 337, 369, 370), (327, 326, 358, 359), (347, 346, 378, 379), (325, 324, 356, 357), (336, 335, 367, 368), (379, 378, 410, 411), (357, 356, 388, 389), (368, 367, 399, 400), (377, 376, 408, 409), (355, 354, 386, 387), (366, 365, 397, 398), (375, 374, 406, 407), (353, 352, 384, 385), (364, 363, 395, 396), (352, 383, 415, 384), (373, 372, 404, 405), (362, 361, 393, 394), (382, 381, 413, 414), (371, 370, 402, 403), (360, 359, 391, 392), (380, 379, 411, 412), (369, 368, 400, 401), (358, 357, 389, 390), (378, 377, 409, 410), (356, 355, 387, 388), (367, 366, 398, 399), (376, 375, 407, 408), (354, 353, 385, 386), (365, 364, 396, 397), (374, 373, 405, 406), (363, 362, 394, 395), (383, 382, 414, 415), (372, 371, 403, 404), (361, 360, 392, 393), (381, 380, 412, 413), (370, 369, 401, 402), (359, 358, 390, 391), (413, 412, 444, 445), (402, 401, 433, 434), (391, 390, 422, 423), (411, 410, 442, 443), (389, 388, 420, 421), (400, 399, 431, 432), (409, 408, 440, 441), (387, 386, 418, 419), (398, 397, 429, 430), (407, 406, 438, 439), (385, 384, 416, 417), (396, 395, 427, 428), (384, 415, 447, 416), (405, 404, 436, 437), (394, 393, 425, 426), (414, 413, 445, 446), (403, 402, 434, 435), (392, 391, 423, 424), (412, 411, 443, 444), (401, 400, 432, 433), (390, 389, 421, 422), (410, 409, 441, 442), (388, 387, 419, 420), (399, 398, 430, 431), (408, 407, 439, 440), (386, 385, 417, 418), (397, 396, 428, 429), (406, 405, 437, 438), (395, 394, 426, 427), (415, 414, 446, 447), (404, 403, 435, 436), (393, 392, 424, 425), (447, 446, 478, 479), (436, 435, 467, 468), (425, 424, 456, 457), (445, 444, 476, 477), (434, 433, 465, 466), (423, 422, 454, 455), (443, 442, 474, 475), (421, 420, 452, 453), (432, 431, 463, 464), (441, 440, 472, 473), (419, 418, 450, 451), (430, 429, 461, 462), (439, 438, 470, 471), (417, 416, 448, 449), (428, 427, 459, 460), (416, 447, 479, 448), (437, 436, 468, 469), (426, 425, 457, 458), (446, 445, 477, 478), (435, 434, 466, 467), (424, 423, 455, 456), (444, 443, 475, 476), (433, 432, 464, 465), (422, 421, 453, 454), (442, 441, 473, 474), (420, 419, 451, 452), (431, 430, 462, 463), (440, 439, 471, 472), (418, 417, 449, 450), (429, 428, 460, 461), (438, 437, 469, 470), (427, 426, 458, 459), (484, 482, 483, 489), (480, 486, 487, 481), (486, 485, 488, 487), (485, 484, 489, 488), (494, 499, 493, 492), (490, 491, 497, 496), (496, 497, 498, 495), (495, 498, 499, 494), (488, 489, 499, 498), (487, 488, 498, 497), (481, 487, 497, 491), (485, 486, 496, 495), (484, 485, 495, 494), (482, 484, 494, 492), (483, 482, 492, 493), (489, 483, 493, 499), (480, 481, 491, 490), (486, 480, 490, 496), (470, 469, 521, 522), (459, 458, 510, 511), (479, 478, 530, 531), (468, 467, 519, 520), (457, 456, 508, 509), (477, 476, 528, 529), (466, 465, 517, 518), (455, 454, 506, 507), (475, 474, 526, 527), (453, 452, 504, 505), (464, 463, 515, 516), (473, 472, 524, 525), (451, 450, 502, 503), (462, 461, 513, 514), (471, 470, 522, 523), (449, 448, 500, 501), (460, 459, 511, 512), (448, 479, 531, 500), (469, 468, 520, 521), (458, 457, 509, 510), (478, 477, 529, 530), (467, 466, 518, 519), (456, 455, 507, 508), (476, 475, 527, 528), (465, 464, 516, 517), (454, 453, 505, 506), (474, 473, 525, 526), (452, 451, 503, 504), (463, 462, 514, 515), (472, 471, 523, 524), (450, 449, 501, 502), (461, 460, 512, 513), (501, 500, 531, 530, 529, 528, 527, 526, 525, 524, 523, 522, 521, 520, 519, 518, 517, 516, 515, 514, 513, 512, 511, 510, 509, 508, 507, 506, 505, 504, 503, 502)])
me_circle.use_remesh_preserve_volume = False
me_circle.use_remesh_preserve_attributes = False
me_circle.use_mirror_vertex_groups = False
me_circle.update()
me_circle_001 = bpy.data.meshes.new('Circle.001')
me_circle_001.from_pydata([(0.0, 1.0, 0.0), (-0.1951, 0.9808, 0.0), (-0.3827, 0.9239, 0.0), (-0.5556, 0.8315, 0.0), (-0.7071, 0.7071, 0.0), (-0.8315, 0.5556, 0.0), (-0.9239, 0.3827, 0.0), (-0.9808, 0.1951, 0.0), (-1.0, 7.55e-08, 0.0), (-0.9808, -0.1951, 0.0), (-0.9239, -0.3827, 0.0), (-0.8315, -0.5556, 0.0), (-0.7071, -0.7071, 0.0), (-0.5556, -0.8315, 0.0), (-0.3827, -0.9239, 0.0), (-0.1951, -0.9808, 0.0), (3.258e-07, -1.0, 0.0), (0.1951, -0.9808, 0.0), (0.3827, -0.9239, 0.0), (0.5556, -0.8315, 0.0), (0.7071, -0.7071, 0.0), (0.8315, -0.5556, 0.0), (0.9239, -0.3827, 0.0), (0.9808, -0.1951, 0.0), (1.0, 9.656e-07, 0.0), (0.9808, 0.1951, 0.0), (0.9239, 0.3827, 0.0), (0.8315, 0.5556, 0.0), (0.7071, 0.7071, 0.0), (0.5556, 0.8315, 0.0), (0.3827, 0.9239, 0.0), (0.1951, 0.9808, 0.0), (4.397e-09, 1.0, 0.05824), (-0.1951, 0.9808, 0.05824), (-0.3827, 0.9239, 0.05824), (-0.5556, 0.8315, 0.05824), (-0.7071, 0.7071, 0.05824), (-0.8315, 0.5556, 0.05824), (-0.9239, 0.3827, 0.05824), (-0.9808, 0.1951, 0.05824), (-1.0, 7.55e-08, 0.05824), (-0.9808, -0.1951, 0.05824), (-0.9239, -0.3827, 0.05824), (-0.8315, -0.5556, 0.05824), (-0.7071, -0.7071, 0.05824), (-0.5556, -0.8315, 0.05824), (-0.3827, -0.9239, 0.05824), (-0.1951, -0.9808, 0.05824), (3.302e-07, -1.0, 0.05824), (0.1951, -0.9808, 0.05824), (0.3827, -0.9239, 0.05824), (0.5556, -0.8315, 0.05824), (0.7071, -0.7071, 0.05824), (0.8315, -0.5556, 0.05824), (0.9239, -0.3827, 0.05824), (0.9808, -0.1951, 0.05824), (1.0, 9.656e-07, 0.05824), (0.9808, 0.1951, 0.05824), (0.9239, 0.3827, 0.05824), (0.8315, 0.5556, 0.05824), (0.7071, 0.7071, 0.05824), (0.5556, 0.8315, 0.05824), (0.3827, 0.9239, 0.05824), (0.1951, 0.9808, 0.05824), (1.47e-09, 0.9383, 0.1242), (-0.183, 0.9202, 0.1242), (-0.3591, 0.8668, 0.1242), (-0.5213, 0.7801, 0.1242), (-0.6634, 0.6634, 0.1242), (-0.7801, 0.5213, 0.1242), (-0.8668, 0.3591, 0.1242), (-0.9202, 0.183, 0.1242), (-0.9383, 8.843e-08, 0.1242), (-0.9202, -0.183, 0.1242), (-0.8668, -0.3591, 0.1242), (-0.7801, -0.5213, 0.1242), (-0.6634, -0.6634, 0.1242), (-0.5213, -0.7801, 0.1242), (-0.3591, -0.8668, 0.1242), (-0.183, -0.9202, 0.1242), (3.072e-07, -0.9383, 0.1242), (0.183, -0.9202, 0.1242), (0.3591, -0.8668, 0.1242), (0.5213, -0.7801, 0.1242), (0.6634, -0.6634, 0.1242), (0.7801, -0.5213, 0.1242), (0.8668, -0.3591, 0.1242), (0.9202, -0.183, 0.1242), (0.9383, 9.236e-07, 0.1242), (0.9202, 0.183, 0.1242), (0.8668, 0.3591, 0.1242), (0.7801, 0.5213, 0.1242), (0.6634, 0.6634, 0.1242), (0.5213, 0.7801, 0.1242), (0.3591, 0.8668, 0.1242), (0.183, 0.9202, 0.1242), (-2.318e-08, 0.7061, 0.2097), (-0.1378, 0.6926, 0.2097), (-0.2702, 0.6524, 0.2097), (-0.3923, 0.5871, 0.2097), (-0.4993, 0.4993, 0.2097), (-0.5871, 0.3923, 0.2097), (-0.6524, 0.2702, 0.2097), (-0.6926, 0.1378, 0.2097), (-0.7061, 1.403e-07, 0.2097), (-0.6926, -0.1378, 0.2097), (-0.6524, -0.2702, 0.2097), (-0.5871, -0.3923, 0.2097), (-0.4993, -0.4993, 0.2097), (-0.3923, -0.5871, 0.2097), (-0.2702, -0.6524, 0.2097), (-0.1378, -0.6926, 0.2097), (2.069e-07, -0.7061, 0.2097), (0.1378, -0.6926, 0.2097), (0.2702, -0.6524, 0.2097), (0.3923, -0.5871, 0.2097), (0.4993, -0.4993, 0.2097), (0.5871, -0.3923, 0.2097), (0.6524, -0.2702, 0.2097), (0.6926, -0.1378, 0.2097), (0.7061, 7.688e-07, 0.2097), (0.6926, 0.1378, 0.2097), (0.6524, 0.2702, 0.2097), (0.5871, 0.3923, 0.2097), (0.4993, 0.4993, 0.2097), (0.3923, 0.5871, 0.2097), (0.2702, 0.6524, 0.2097), (0.1378, 0.6926, 0.2097), (-3.161e-08, 0.6674, 0.1589), (-0.1302, 0.6546, 0.1589), (-0.2554, 0.6166, 0.1589), (-0.3708, 0.5549, 0.1589), (-0.4719, 0.4719, 0.1589), (-0.5549, 0.3708, 0.1589), (-0.6166, 0.2554, 0.1589), (-0.6546, 0.1302, 0.1589), (-0.6674, 1.501e-07, 0.1589), (-0.6546, -0.1302, 0.1589), (-0.6166, -0.2554, 0.1589), (-0.5549, -0.3708, 0.1589), (-0.4719, -0.4719, 0.1589), (-0.3708, -0.5549, 0.1589), (-0.2554, -0.6166, 0.1589), (-0.1302, -0.6546, 0.1589), (1.859e-07, -0.6674, 0.1589), (0.1302, -0.6546, 0.1589), (0.2554, -0.6166, 0.1589), (0.3708, -0.5549, 0.1589), (0.4719, -0.4719, 0.1589), (0.5549, -0.3708, 0.1589), (0.6166, -0.2554, 0.1589), (0.6546, -0.1302, 0.1589), (0.6674, 7.441e-07, 0.1589), (0.6546, 0.1302, 0.1589), (0.6166, 0.2554, 0.1589), (0.5549, 0.3708, 0.1589), (0.4719, 0.4719, 0.1589), (0.3708, 0.5549, 0.1589), (0.2554, 0.6166, 0.1589), (0.1302, 0.6546, 0.1589), (-3.74e-08, 0.6153, 0.1589), (-0.12, 0.6035, 0.1589), (-0.2355, 0.5685, 0.1589), (-0.3419, 0.5116, 0.1589), (-0.4351, 0.4351, 0.1589), (-0.5116, 0.3419, 0.1589), (-0.5685, 0.2355, 0.1589), (-0.6035, 0.12, 0.1589), (-0.6153, 1.615e-07, 0.1589), (-0.6035, -0.12, 0.1589), (-0.5685, -0.2355, 0.1589), (-0.5116, -0.3419, 0.1589), (-0.4351, -0.4351, 0.1589), (-0.3419, -0.5116, 0.1589), (-0.2355, -0.5685, 0.1589), (-0.12, -0.6035, 0.1589), (1.631e-07, -0.6153, 0.1589), (0.12, -0.6035, 0.1589), (0.2355, -0.5685, 0.1589), (0.3419, -0.5116, 0.1589), (0.4351, -0.4351, 0.1589), (0.5116, -0.3419, 0.1589), (0.5685, -0.2355, 0.1589), (0.6035, -0.12, 0.1589), (0.6153, 7.092e-07, 0.1589), (0.6035, 0.12, 0.1589), (0.5685, 0.2355, 0.1589), (0.5116, 0.3419, 0.1589), (0.4351, 0.4351, 0.1589), (0.3419, 0.5116, 0.1589), (0.2355, 0.5685, 0.1589), (0.12, 0.6035, 0.1589), (-1.89e-08, 0.3628, 0.6804), (-0.07078, 0.3558, 0.6804), (-0.1388, 0.3352, 0.6804), (-0.2016, 0.3017, 0.6804), (-0.2566, 0.2566, 0.6804), (-0.3017, 0.2016, 0.6804), (-0.3352, 0.1388, 0.6804), (-0.3558, 0.07078, 0.6804), (-0.3628, 2.251e-07, 0.6804), (-0.3558, -0.07078, 0.6804), (-0.3352, -0.1388, 0.6804), (-0.3017, -0.2016, 0.6804), (-0.2566, -0.2566, 0.6804), (-0.2016, -0.3017, 0.6804), (-0.1388, -0.3352, 0.6804), (-0.07078, -0.3558, 0.6804), (9.932e-08, -0.3628, 0.6804), (0.07078, -0.3558, 0.6804), (0.1388, -0.3352, 0.6804), (0.2016, -0.3017, 0.6804), (0.2566, -0.2566, 0.6804), (0.3017, -0.2016, 0.6804), (0.3352, -0.1388, 0.6804), (0.3558, -0.07078, 0.6804), (0.3628, 5.481e-07, 0.6804), (0.3558, 0.07078, 0.6804), (0.3352, 0.1388, 0.6804), (0.3017, 0.2016, 0.6804), (0.2566, 0.2566, 0.6804), (0.2016, 0.3017, 0.6804), (0.1388, 0.3352, 0.6804), (0.07078, 0.3558, 0.6804), (-3.665e-09, 0.3628, 0.8822), (-0.07078, 0.3558, 0.8822), (-0.1388, 0.3352, 0.8822), (-0.2016, 0.3017, 0.8822), (-0.2566, 0.2566, 0.8822), (-0.3017, 0.2016, 0.8822), (-0.3352, 0.1388, 0.8822), (-0.3558, 0.07078, 0.8822), (-0.3628, 2.251e-07, 0.8822), (-0.3558, -0.07078, 0.8822), (-0.3352, -0.1388, 0.8822), (-0.3017, -0.2016, 0.8822), (-0.2566, -0.2566, 0.8822), (-0.2016, -0.3017, 0.8822), (-0.1388, -0.3352, 0.8822), (-0.07078, -0.3558, 0.8822), (1.146e-07, -0.3628, 0.8822), (0.07078, -0.3558, 0.8822), (0.1388, -0.3352, 0.8822), (0.2016, -0.3017, 0.8822), (0.2566, -0.2566, 0.8822), (0.3017, -0.2016, 0.8822), (0.3352, -0.1388, 0.8822), (0.3558, -0.07078, 0.8822), (0.3628, 5.481e-07, 0.8822), (0.3558, 0.07078, 0.8822), (0.3352, 0.1388, 0.8822), (0.3017, 0.2016, 0.8822), (0.2566, 0.2566, 0.8822), (0.2016, 0.3017, 0.8822), (0.1388, 0.3352, 0.8822), (0.07078, 0.3558, 0.8822), (3.279e-08, 0.8643, 0.8822), (-0.1686, 0.8477, 0.8822), (-0.3308, 0.7985, 0.8822), (-0.4802, 0.7187, 0.8822), (-0.6112, 0.6112, 0.8822), (-0.7187, 0.4802, 0.8822), (-0.7985, 0.3308, 0.8822), (-0.8477, 0.1686, 0.8822), (-0.8643, 9.351e-08, 0.8822), (-0.8477, -0.1686, 0.8822), (-0.7985, -0.3308, 0.8822), (-0.7187, -0.4802, 0.8822), (-0.6112, -0.6112, 0.8822), (-0.4802, -0.7187, 0.8822), (-0.3308, -0.7985, 0.8822), (-0.1686, -0.8477, 0.8822), (3.144e-07, -0.8643, 0.8822), (0.1686, -0.8477, 0.8822), (0.3308, -0.7985, 0.8822), (0.4802, -0.7187, 0.8822), (0.6112, -0.6112, 0.8822), (0.7187, -0.4802, 0.8822), (0.7985, -0.3308, 0.8822), (0.8477, -0.1686, 0.8822), (0.8643, 8.629e-07, 0.8822), (0.8477, 0.1686, 0.8822), (0.7985, 0.3308, 0.8822), (0.7187, 0.4802, 0.8822), (0.6112, 0.6112, 0.8822), (0.4802, 0.7187, 0.8822), (0.3308, 0.7985, 0.8822), (0.1686, 0.8477, 0.8822), (5.545e-08, 0.9474, 1.027), (-0.1848, 0.9292, 1.027), (-0.3626, 0.8753, 1.027), (-0.5264, 0.7878, 1.027), (-0.6699, 0.6699, 1.027), (-0.7878, 0.5264, 1.027), (-0.8753, 0.3626, 1.027), (-0.9292, 0.1848, 1.027), (-0.9474, 7.152e-08, 1.027), (-0.9292, -0.1848, 1.027), (-0.8753, -0.3626, 1.027), (-0.7878, -0.5264, 1.027), (-0.6699, -0.6699, 1.027), (-0.5264, -0.7878, 1.027), (-0.3626, -0.8753, 1.027), (-0.1848, -0.9292, 1.027), (3.642e-07, -0.9474, 1.027), (0.1848, -0.9292, 1.027), (0.3626, -0.8753, 1.027), (0.5264, -0.7878, 1.027), (0.6699, -0.6699, 1.027), (0.7878, -0.5264, 1.027), (0.8753, -0.3626, 1.027), (0.9292, -0.1848, 1.027), (0.9474, 9.148e-07, 1.027), (0.9292, 0.1848, 1.027), (0.8753, 0.3626, 1.027), (0.7878, 0.5264, 1.027), (0.6699, 0.6699, 1.027), (0.5264, 0.7878, 1.027), (0.3626, 0.8753, 1.027), (0.1848, 0.9292, 1.027), (7.535e-08, 0.9963, 1.228), (-0.1944, 0.9772, 1.228), (-0.3813, 0.9205, 1.228), (-0.5535, 0.8284, 1.228), (-0.7045, 0.7045, 1.228), (-0.8284, 0.5535, 1.228), (-0.9205, 0.3813, 1.228), (-0.9772, 0.1944, 1.228), (-0.9963, 6.195e-08, 1.228), (-0.9772, -0.1944, 1.228), (-0.9205, -0.3813, 1.228), (-0.8284, -0.5535, 1.228), (-0.7045, -0.7045, 1.228), (-0.5535, -0.8284, 1.228), (-0.3813, -0.9205, 1.228), (-0.1944, -0.9772, 1.228), (4e-07, -0.9963, 1.228), (0.1944, -0.9772, 1.228), (0.3813, -0.9205, 1.228), (0.5535, -0.8284, 1.228), (0.7045, -0.7045, 1.228), (0.8284, -0.5535, 1.228), (0.9205, -0.3813, 1.228), (0.9772, -0.1944, 1.228), (0.9963, 9.488e-07, 1.228), (0.9772, 0.1944, 1.228), (0.9205, 0.3813, 1.228), (0.8284, 0.5535, 1.228), (0.7045, 0.7045, 1.228), (0.5535, 0.8284, 1.228), (0.3813, 0.9205, 1.228), (0.1944, 0.9772, 1.228), (1.533e-07, 0.9963, 2.26), (-0.1944, 0.9772, 2.26), (-0.3813, 0.9205, 2.26), (-0.5535, 0.8284, 2.26), (-0.7045, 0.7045, 2.26), (-0.8284, 0.5535, 2.26), (-0.9205, 0.3813, 2.26), (-0.9772, 0.1944, 2.26), (-0.9963, 6.195e-08, 2.26), (-0.9772, -0.1944, 2.26), (-0.9205, -0.3813, 2.26), (-0.8284, -0.5535, 2.26), (-0.7045, -0.7045, 2.26), (-0.5535, -0.8284, 2.26), (-0.3813, -0.9205, 2.26), (-0.1944, -0.9772, 2.26), (4.779e-07, -0.9963, 2.26), (0.1944, -0.9772, 2.26), (0.3813, -0.9205, 2.26), (0.5535, -0.8284, 2.26), (0.7045, -0.7045, 2.26), (0.8284, -0.5535, 2.26), (0.9205, -0.3813, 2.26), (0.9772, -0.1944, 2.26), (0.9963, 9.488e-07, 2.26), (0.9772, 0.1944, 2.26), (0.9205, 0.3813, 2.26), (0.8284, 0.5535, 2.26), (0.7045, 0.7045, 2.26), (0.5535, 0.8284, 2.26), (0.3813, 0.9205, 2.26), (0.1944, 0.9772, 2.26), (1.629e-07, 0.9238, 2.475), (-0.1802, 0.9061, 2.475), (-0.3535, 0.8535, 2.475), (-0.5133, 0.7681, 2.475), (-0.6533, 0.6533, 2.475), (-0.7681, 0.5133, 2.475), (-0.8535, 0.3535, 2.475), (-0.9061, 0.1802, 2.475), (-0.9238, 7.926e-08, 2.475), (-0.9061, -0.1802, 2.475), (-0.8535, -0.3535, 2.475), (-0.7681, -0.5133, 2.475), (-0.6533, -0.6533, 2.475), (-0.5133, -0.7681, 2.475), (-0.3535, -0.8535, 2.475), (-0.1802, -0.9061, 2.475), (4.639e-07, -0.9238, 2.475), (0.1802, -0.9061, 2.475), (0.3535, -0.8535, 2.475), (0.5133, -0.7681, 2.475), (0.6533, -0.6532, 2.475), (0.7681, -0.5133, 2.475), (0.8535, -0.3535, 2.475), (0.9061, -0.1802, 2.475), (0.9238, 9.016e-07, 2.475), (0.9061, 0.1802, 2.475), (0.8535, 0.3535, 2.475), (0.7681, 0.5133, 2.475), (0.6532, 0.6533, 2.475), (0.5133, 0.7681, 2.475), (0.3535, 0.8535, 2.475), (0.1802, 0.9061, 2.475), (1.511e-07, 0.7376, 2.596), (-0.1439, 0.7234, 2.596), (-0.2823, 0.6815, 2.596), (-0.4098, 0.6133, 2.596), (-0.5216, 0.5216, 2.596), (-0.6133, 0.4098, 2.596), (-0.6815, 0.2823, 2.596), (-0.7234, 0.1439, 2.596), (-0.7376, 1.241e-07, 2.596), (-0.7234, -0.1439, 2.596), (-0.6815, -0.2823, 2.596), (-0.6133, -0.4098, 2.596), (-0.5216, -0.5216, 2.596), (-0.4098, -0.6133, 2.596), (-0.2823, -0.6815, 2.596), (-0.1439, -0.7234, 2.596), (3.915e-07, -0.7376, 2.596), (0.1439, -0.7234, 2.596), (0.2823, -0.6815, 2.596), (0.4098, -0.6133, 2.596), (0.5216, -0.5216, 2.596), (0.6133, -0.4098, 2.596), (0.6815, -0.2823, 2.596), (0.7234, -0.1439, 2.596), (0.7376, 7.806e-07, 2.596), (0.7234, 0.1439, 2.596), (0.6815, 0.2823, 2.596), (0.6133, 0.4098, 2.596), (0.5216, 0.5216, 2.596), (0.4098, 0.6133, 2.596), (0.2823, 0.6815, 2.596), (0.1439, 0.7234, 2.596), (1.099e-07, 0.3261, 2.596), (-0.06361, 0.3198, 2.596), (-0.1248, 0.3013, 2.596), (-0.1812, 0.2711, 2.596), (-0.2306, 0.2306, 2.596), (-0.2711, 0.1812, 2.596), (-0.3013, 0.1248, 2.596), (-0.3198, 0.06361, 2.596), (-0.3261, 2.243e-07, 2.596), (-0.3198, -0.06361, 2.596), (-0.3013, -0.1248, 2.596), (-0.2711, -0.1812, 2.596), (-0.2306, -0.2306, 2.596), (-0.1812, -0.2711, 2.596), (-0.1248, -0.3013, 2.596), (-0.06361, -0.3198, 2.596), (2.162e-07, -0.3261, 2.596), (0.06361, -0.3198, 2.596), (0.1248, -0.3013, 2.596), (0.1812, -0.2711, 2.596), (0.2306, -0.2306, 2.596), (0.2711, -0.1812, 2.596), (0.3013, -0.1248, 2.596), (0.3198, -0.06361, 2.596), (0.3261, 5.145e-07, 2.596), (0.3198, 0.06361, 2.596), (0.3013, 0.1248, 2.596), (0.2711, 0.1812, 2.596), (0.2306, 0.2306, 2.596), (0.1812, 0.2711, 2.596), (0.1248, 0.3013, 2.596), (0.06361, 0.3198, 2.596), (0.1458, 0.0328, 2.573), (0.1458, -0.01318, 2.573), (-0.1396, 0.02991, 2.573), (-0.1396, -0.01607, 2.573), (-0.03912, -0.03391, 2.573), (0.03224, 0.01831, 2.573), (0.1036, 0.006707, 2.573), (0.1036, -0.03927, 2.573), (0.03224, -0.02767, 2.573), (-0.03912, -0.07989, 2.573), (0.1458, 0.0328, 2.525), (0.1458, -0.01318, 2.525), (-0.1396, 0.02991, 2.525), (-0.1396, -0.01607, 2.525), (-0.03912, -0.03391, 2.525), (0.03224, 0.01831, 2.525), (0.1036, 0.006707, 2.525), (0.1036, -0.03927, 2.525), (0.03224, -0.02767, 2.525), (-0.03912, -0.07989, 2.525), (9.217e-08, 0.1826, 2.551), (-0.03563, 0.1791, 2.551), (-0.06988, 0.1687, 2.551), (-0.1015, 0.1518, 2.551), (-0.1291, 0.1291, 2.551), (-0.1518, 0.1015, 2.551), (-0.1687, 0.06988, 2.551), (-0.1791, 0.03563, 2.551), (-0.1826, 2.538e-07, 2.551), (-0.1791, -0.03563, 2.551), (-0.1687, -0.06988, 2.551), (-0.1518, -0.1015, 2.551), (-0.1291, -0.1291, 2.551), (-0.1015, -0.1518, 2.551), (-0.06988, -0.1687, 2.551), (-0.03563, -0.1791, 2.551), (1.517e-07, -0.1826, 2.551), (0.03563, -0.1791, 2.551), (0.06988, -0.1687, 2.551), (0.1015, -0.1518, 2.551), (0.1291, -0.1291, 2.551), (0.1518, -0.1015, 2.551), (0.1687, -0.06988, 2.551), (0.1791, -0.03563, 2.551), (0.1826, 4.164e-07, 2.551), (0.1791, 0.03563, 2.551), (0.1687, 0.06988, 2.551), (0.1518, 0.1015, 2.551), (0.1291, 0.1291, 2.551), (0.1015, 0.1518, 2.551), (0.06988, 0.1687, 2.551), (0.03563, 0.1791, 2.551)], [], [(28, 27, 59, 60), (17, 16, 48, 49), (6, 5, 37, 38), (26, 25, 57, 58), (4, 3, 35, 36), (15, 14, 46, 47), (24, 23, 55, 56), (2, 1, 33, 34), (13, 12, 44, 45), (22, 21, 53, 54), (11, 10, 42, 43), (31, 30, 62, 63), (20, 19, 51, 52), (9, 8, 40, 41), (29, 28, 60, 61), (18, 17, 49, 50), (7, 6, 38, 39), (27, 26, 58, 59), (5, 4, 36, 37), (16, 15, 47, 48), (25, 24, 56, 57), (3, 2, 34, 35), (14, 13, 45, 46), (23, 22, 54, 55), (1, 0, 32, 33), (12, 11, 43, 44), (0, 31, 63, 32), (21, 20, 52, 53), (10, 9, 41, 42), (30, 29, 61, 62), (19, 18, 50, 51), (8, 7, 39, 40), (61, 60, 92, 93), (50, 49, 81, 82), (39, 38, 70, 71), (59, 58, 90, 91), (37, 36, 68, 69), (48, 47, 79, 80), (57, 56, 88, 89), (35, 34, 66, 67), (46, 45, 77, 78), (55, 54, 86, 87), (33, 32, 64, 65), (44, 43, 75, 76), (32, 63, 95, 64), (53, 52, 84, 85), (42, 41, 73, 74), (62, 61, 93, 94), (51, 50, 82, 83), (40, 39, 71, 72), (60, 59, 91, 92), (49, 48, 80, 81), (38, 37, 69, 70), (58, 57, 89, 90), (36, 35, 67, 68), (47, 46, 78, 79), (56, 55, 87, 88), (34, 33, 65, 66), (45, 44, 76, 77), (54, 53, 85, 86), (43, 42, 74, 75), (63, 62, 94, 95), (52, 51, 83, 84), (41, 40, 72, 73), (95, 94, 126, 127), (84, 83, 115, 116), (73, 72, 104, 105), (93, 92, 124, 125), (82, 81, 113, 114), (71, 70, 102, 103), (91, 90, 122, 123), (69, 68, 100, 101), (80, 79, 111, 112), (89, 88, 120, 121), (67, 66, 98, 99), (78, 77, 109, 110), (87, 86, 118, 119), (65, 64, 96, 97), (76, 75, 107, 108), (64, 95, 127, 96), (85, 84, 116, 117), (74, 73, 105, 106), (94, 93, 125, 126), (83, 82, 114, 115), (72, 71, 103, 104), (92, 91, 123, 124), (81, 80, 112, 113), (70, 69, 101, 102), (90, 89, 121, 122), (68, 67, 99, 100), (79, 78, 110, 111), (88, 87, 119, 120), (66, 65, 97, 98), (77, 76, 108, 109), (86, 85, 117, 118), (75, 74, 106, 107), (118, 117, 149, 150), (107, 106, 138, 139), (127, 126, 158, 159), (116, 115, 147, 148), (105, 104, 136, 137), (125, 124, 156, 157), (114, 113, 145, 146), (103, 102, 134, 135), (123, 122, 154, 155), (101, 100, 132, 133), (112, 111, 143, 144), (121, 120, 152, 153), (99, 98, 130, 131), (110, 109, 141, 142), (119, 118, 150, 151), (97, 96, 128, 129), (108, 107, 139, 140), (96, 127, 159, 128), (117, 116, 148, 149), (106, 105, 137, 138), (126, 125, 157, 158), (115, 114, 146, 147), (104, 103, 135, 136), (124, 123, 155, 156), (113, 112, 144, 145), (102, 101, 133, 134), (122, 121, 153, 154), (100, 99, 131, 132), (111, 110, 142, 143), (120, 119, 151, 152), (98, 97, 129, 130), (109, 108, 140, 141), (152, 151, 183, 184), (130, 129, 161, 162), (141, 140, 172, 173), (150, 149, 181, 182), (139, 138, 170, 171), (159, 158, 190, 191), (148, 147, 179, 180), (137, 136, 168, 169), (157, 156, 188, 189), (146, 145, 177, 178), (135, 134, 166, 167), (155, 154, 186, 187), (133, 132, 164, 165), (144, 143, 175, 176), (153, 152, 184, 185), (131, 130, 162, 163), (142, 141, 173, 174), (151, 150, 182, 183), (129, 128, 160, 161), (140, 139, 171, 172), (128, 159, 191, 160), (149, 148, 180, 181), (138, 137, 169, 170), (158, 157, 189, 190), (147, 146, 178, 179), (136, 135, 167, 168), (156, 155, 187, 188), (145, 144, 176, 177), (134, 133, 165, 166), (154, 153, 185, 186), (132, 131, 163, 164), (143, 142, 174, 175), (186, 185, 217, 218), (164, 163, 195, 196), (175, 174, 206, 207), (184, 183, 215, 216), (162, 161, 193, 194), (173, 172, 204, 205), (182, 181, 213, 214), (171, 170, 202, 203), (191, 190, 222, 223), (180, 179, 211, 212), (169, 168, 200, 201), (189, 188, 220, 221), (178, 177, 209, 210), (167, 166, 198, 199), (187, 186, 218, 219), (165, 164, 196, 197), (176, 175, 207, 208), (185, 184, 216, 217), (163, 162, 194, 195), (174, 173, 205, 206), (183, 182, 214, 215), (161, 160, 192, 193), (172, 171, 203, 204), (160, 191, 223, 192), (181, 180, 212, 213), (170, 169, 201, 202), (190, 189, 221, 222), (179, 178, 210, 211), (168, 167, 199, 200), (188, 187, 219, 220), (177, 176, 208, 209), (166, 165, 197, 198), (220, 219, 251, 252), (209, 208, 240, 241), (198, 197, 229, 230), (218, 217, 249, 250), (196, 195, 227, 228), (207, 206, 238, 239), (216, 215, 247, 248), (194, 193, 225, 226), (205, 204, 236, 237), (214, 213, 245, 246), (203, 202, 234, 235), (223, 222, 254, 255), (212, 211, 243, 244), (201, 200, 232, 233), (221, 220, 252, 253), (210, 209, 241, 242), (199, 198, 230, 231), (219, 218, 250, 251), (197, 196, 228, 229), (208, 207, 239, 240), (217, 216, 248, 249), (195, 194, 226, 227), (206, 205, 237, 238), (215, 214, 246, 247), (193, 192, 224, 225), (204, 203, 235, 236), (192, 223, 255, 224), (213, 212, 244, 245), (202, 201, 233, 234), (222, 221, 253, 254), (211, 210, 242, 243), (200, 199, 231, 232), (254, 253, 285, 286), (243, 242, 274, 275), (232, 231, 263, 264), (252, 251, 283, 284), (241, 240, 272, 273), (230, 229, 261, 262), (250, 249, 281, 282), (228, 227, 259, 260), (239, 238, 270, 271), (248, 247, 279, 280), (226, 225, 257, 258), (237, 236, 268, 269), (246, 245, 277, 278), (235, 234, 266, 267), (255, 254, 286, 287), (244, 243, 275, 276), (233, 232, 264, 265), (253, 252, 284, 285), (242, 241, 273, 274), (231, 230, 262, 263), (251, 250, 282, 283), (229, 228, 260, 261), (240, 239, 271, 272), (249, 248, 280, 281), (227, 226, 258, 259), (238, 237, 269, 270), (247, 246, 278, 279), (225, 224, 256, 257), (236, 235, 267, 268), (224, 255, 287, 256), (245, 244, 276, 277), (234, 233, 265, 266), (256, 287, 319, 288), (277, 276, 308, 309), (266, 265, 297, 298), (286, 285, 317, 318), (275, 274, 306, 307), (264, 263, 295, 296), (284, 283, 315, 316), (273, 272, 304, 305), (262, 261, 293, 294), (282, 281, 313, 314), (260, 259, 291, 292), (271, 270, 302, 303), (280, 279, 311, 312), (258, 257, 289, 290), (269, 268, 300, 301), (278, 277, 309, 310), (267, 266, 298, 299), (287, 286, 318, 319), (276, 275, 307, 308), (265, 264, 296, 297), (285, 284, 316, 317), (274, 273, 305, 306), (263, 262, 294, 295), (283, 282, 314, 315), (261, 260, 292, 293), (272, 271, 303, 304), (281, 280, 312, 313), (259, 258, 290, 291), (270, 269, 301, 302), (279, 278, 310, 311), (257, 256, 288, 289), (268, 267, 299, 300), (311, 310, 342, 343), (289, 288, 320, 321), (300, 299, 331, 332), (288, 319, 351, 320), (309, 308, 340, 341), (298, 297, 329, 330), (318, 317, 349, 350), (307, 306, 338, 339), (296, 295, 327, 328), (316, 315, 347, 348), (305, 304, 336, 337), (294, 293, 325, 326), (314, 313, 345, 346), (292, 291, 323, 324), (303, 302, 334, 335), (312, 311, 343, 344), (290, 289, 321, 322), (301, 300, 332, 333), (310, 309, 341, 342), (299, 298, 330, 331), (319, 318, 350, 351), (308, 307, 339, 340), (297, 296, 328, 329), (317, 316, 348, 349), (306, 305, 337, 338), (295, 294, 326, 327), (315, 314, 346, 347), (293, 292, 324, 325), (304, 303, 335, 336), (313, 312, 344, 345), (291, 290, 322, 323), (302, 301, 333, 334), (345, 344, 376, 377), (323, 322, 354, 355), (334, 333, 365, 366), (343, 342, 374, 375), (321, 320, 352, 353), (332, 331, 363, 364), (320, 351, 383, 352), (341, 340, 372, 373), (330, 329, 361, 362), (350, 349, 381, 382), (339, 338, 370, 371), (328, 327, 359, 360), (348, 347, 379, 380), (337, 336, 368, 369), (326, 325, 357, 358), (346, 345, 377, 378), (324, 323, 355, 356), (335, 334, 366, 367), (344, 343, 375, 376), (322, 321, 353, 354), (333, 332, 364, 365), (342, 341, 373, 374), (331, 330, 362, 363), (351, 350, 382, 383), (340, 339, 371, 372), (329, 328, 360, 361), (349, 348, 380, 381), (338, 337, 369, 370), (327, 326, 358, 359), (347, 346, 378, 379), (325, 324, 356, 357), (336, 335, 367, 368), (379, 378, 410, 411), (357, 356, 388, 389), (368, 367, 399, 400), (377, 376, 408, 409), (355, 354, 386, 387), (366, 365, 397, 398), (375, 374, 406, 407), (353, 352, 384, 385), (364, 363, 395, 396), (352, 383, 415, 384), (373, 372, 404, 405), (362, 361, 393, 394), (382, 381, 413, 414), (371, 370, 402, 403), (360, 359, 391, 392), (380, 379, 411, 412), (369, 368, 400, 401), (358, 357, 389, 390), (378, 377, 409, 410), (356, 355, 387, 388), (367, 366, 398, 399), (376, 375, 407, 408), (354, 353, 385, 386), (365, 364, 396, 397), (374, 373, 405, 406), (363, 362, 394, 395), (383, 382, 414, 415), (372, 371, 403, 404), (361, 360, 392, 393), (381, 380, 412, 413), (370, 369, 401, 402), (359, 358, 390, 391), (413, 412, 444, 445), (402, 401, 433, 434), (391, 390, 422, 423), (411, 410, 442, 443), (389, 388, 420, 421), (400, 399, 431, 432), (409, 408, 440, 441), (387, 386, 418, 419), (398, 397, 429, 430), (407, 406, 438, 439), (385, 384, 416, 417), (396, 395, 427, 428), (384, 415, 447, 416), (405, 404, 436, 437), (394, 393, 425, 426), (414, 413, 445, 446), (403, 402, 434, 435), (392, 391, 423, 424), (412, 411, 443, 444), (401, 400, 432, 433), (390, 389, 421, 422), (410, 409, 441, 442), (388, 387, 419, 420), (399, 398, 430, 431), (408, 407, 439, 440), (386, 385, 417, 418), (397, 396, 428, 429), (406, 405, 437, 438), (395, 394, 426, 427), (415, 414, 446, 447), (404, 403, 435, 436), (393, 392, 424, 425), (447, 446, 478, 479), (436, 435, 467, 468), (425, 424, 456, 457), (445, 444, 476, 477), (434, 433, 465, 466), (423, 422, 454, 455), (443, 442, 474, 475), (421, 420, 452, 453), (432, 431, 463, 464), (441, 440, 472, 473), (419, 418, 450, 451), (430, 429, 461, 462), (439, 438, 470, 471), (417, 416, 448, 449), (428, 427, 459, 460), (416, 447, 479, 448), (437, 436, 468, 469), (426, 425, 457, 458), (446, 445, 477, 478), (435, 434, 466, 467), (424, 423, 455, 456), (444, 443, 475, 476), (433, 432, 464, 465), (422, 421, 453, 454), (442, 441, 473, 474), (420, 419, 451, 452), (431, 430, 462, 463), (440, 439, 471, 472), (418, 417, 449, 450), (429, 428, 460, 461), (438, 437, 469, 470), (427, 426, 458, 459), (484, 482, 483, 489), (480, 486, 487, 481), (486, 485, 488, 487), (485, 484, 489, 488), (494, 499, 493, 492), (490, 491, 497, 496), (496, 497, 498, 495), (495, 498, 499, 494), (488, 489, 499, 498), (487, 488, 498, 497), (481, 487, 497, 491), (485, 486, 496, 495), (484, 485, 495, 494), (482, 484, 494, 492), (483, 482, 492, 493), (489, 483, 493, 499), (480, 481, 491, 490), (486, 480, 490, 496), (470, 469, 521, 522), (459, 458, 510, 511), (479, 478, 530, 531), (468, 467, 519, 520), (457, 456, 508, 509), (477, 476, 528, 529), (466, 465, 517, 518), (455, 454, 506, 507), (475, 474, 526, 527), (453, 452, 504, 505), (464, 463, 515, 516), (473, 472, 524, 525), (451, 450, 502, 503), (462, 461, 513, 514), (471, 470, 522, 523), (449, 448, 500, 501), (460, 459, 511, 512), (448, 479, 531, 500), (469, 468, 520, 521), (458, 457, 509, 510), (478, 477, 529, 530), (467, 466, 518, 519), (456, 455, 507, 508), (476, 475, 527, 528), (465, 464, 516, 517), (454, 453, 505, 506), (474, 473, 525, 526), (452, 451, 503, 504), (463, 462, 514, 515), (472, 471, 523, 524), (450, 449, 501, 502), (461, 460, 512, 513), (501, 500, 531, 530, 529, 528, 527, 526, 525, 524, 523, 522, 521, 520, 519, 518, 517, 516, 515, 514, 513, 512, 511, 510, 509, 508, 507, 506, 505, 504, 503, 502)])
me_circle_001.use_remesh_preserve_volume = False
me_circle_001.use_remesh_preserve_attributes = False
me_circle_001.use_mirror_vertex_groups = False
me_circle_001.update()

# ---- objects
ob_door = bpy.data.objects.new('Door', me_cube)
ob_lamp = bpy.data.objects.new('Lamp', light_lamp)
ob_camera = bpy.data.objects.new('Camera', cam_camera)
ob_doorframe = bpy.data.objects.new('Doorframe', me_cube_001)
ob_doorknob = bpy.data.objects.new('Doorknob', me_circle)
ob_doorknob_001 = bpy.data.objects.new('Doorknob.001', me_circle_001)

# ---- transforms, parenting, visibility, modifiers, constraints
ob_door.location = (0.0, 0.0, 0.0)
ob_door.scale = (0.09328, 1.974, 3.466)
ob_door.lock_rotations_4d = False
ob_door.empty_display_type = 'ARROWS'
ob_door.lineart.crease_threshold = 0.0
ob_lamp.location = (4.076, 1.005, 5.904)
ob_lamp.rotation_euler = (0.6503, 0.05522, 1.866)
ob_lamp.lock_rotations_4d = False
ob_lamp.empty_display_type = 'ARROWS'
ob_lamp.color = (0.0, 0.0, 0.0, 0.0)
ob_lamp.lineart.crease_threshold = 0.0
ob_camera.location = (7.481, -6.508, 5.344)
ob_camera.rotation_euler = (1.109, 0.01082, 0.8149)
ob_camera.lock_rotations_4d = False
ob_camera.empty_display_type = 'ARROWS'
ob_camera.color = (0.0, 0.0, 0.0, 0.0)
ob_camera.display_type = 'WIRE'
ob_camera.lineart.crease_threshold = 0.0
ob_doorframe.location = (0.0, 0.0, 0.0)
ob_doorframe.scale = (0.09328, 1.974, 3.466)
ob_doorframe.lock_rotations_4d = False
ob_doorframe.empty_display_type = 'ARROWS'
ob_doorframe.lineart.crease_threshold = 0.0
ob_doorknob.location = (0.09372, -1.486, 0.0)
ob_doorknob.rotation_euler = (0.0, 1.571, 0.0)
ob_doorknob.scale = (0.1588, 0.1588, 0.1588)
ob_doorknob.lineart.crease_threshold = 0.0
_m = ob_doorknob.modifiers.new('Subsurf', 'SUBSURF')
_m.uv_smooth = 'PRESERVE_CORNERS'
_m.quality = 1
_m.render_levels = 1
_m.show_only_control_edges = False
ob_doorknob_001.location = (-0.09122, -1.486, 0.0)
ob_doorknob_001.rotation_euler = (-0.0, 4.712, 0.0)
ob_doorknob_001.scale = (0.1588, 0.1588, 0.1588)
ob_doorknob_001.lineart.crease_threshold = 0.0
_m = ob_doorknob_001.modifiers.new('Subsurf', 'SUBSURF')
_m.uv_smooth = 'PRESERVE_CORNERS'
_m.quality = 1
_m.render_levels = 1
_m.show_only_control_edges = False

# ---- collection membership
col_collection_1.objects.link(ob_door)
col_collection_1.objects.link(ob_lamp)
col_collection_1.objects.link(ob_camera)
col_collection_1.objects.link(ob_doorframe)
col_collection_2.objects.link(ob_doorknob)
col_collection_2.objects.link(ob_doorknob_001)

# ---- scene / render settings (as saved in the file)
scene.camera = ob_camera
scene.frame_start = 1; scene.frame_end = 250; scene.frame_set(1)
scene.render.engine = 'BLENDER_EEVEE_NEXT'
scene.render.resolution_percentage = 50
scene.render.dither_intensity = 0.0
scene.cycles.use_denoising = False
scene.cycles.samples = 10
scene.cycles.sampling_pattern = 'TABULATED_SOBOL'
scene.cycles.light_sampling_threshold = 0.0
scene.cycles.use_adaptive_sampling = False
scene.cycles.use_light_tree = False
scene.cycles.blur_glossy = 0.0
scene.cycles.pixel_filter_type = 'GAUSSIAN'
scene.cycles.sample_clamp_indirect = 0.0
scene.view_settings.view_transform = 'Standard'
bpy.context.view_layer.update()
